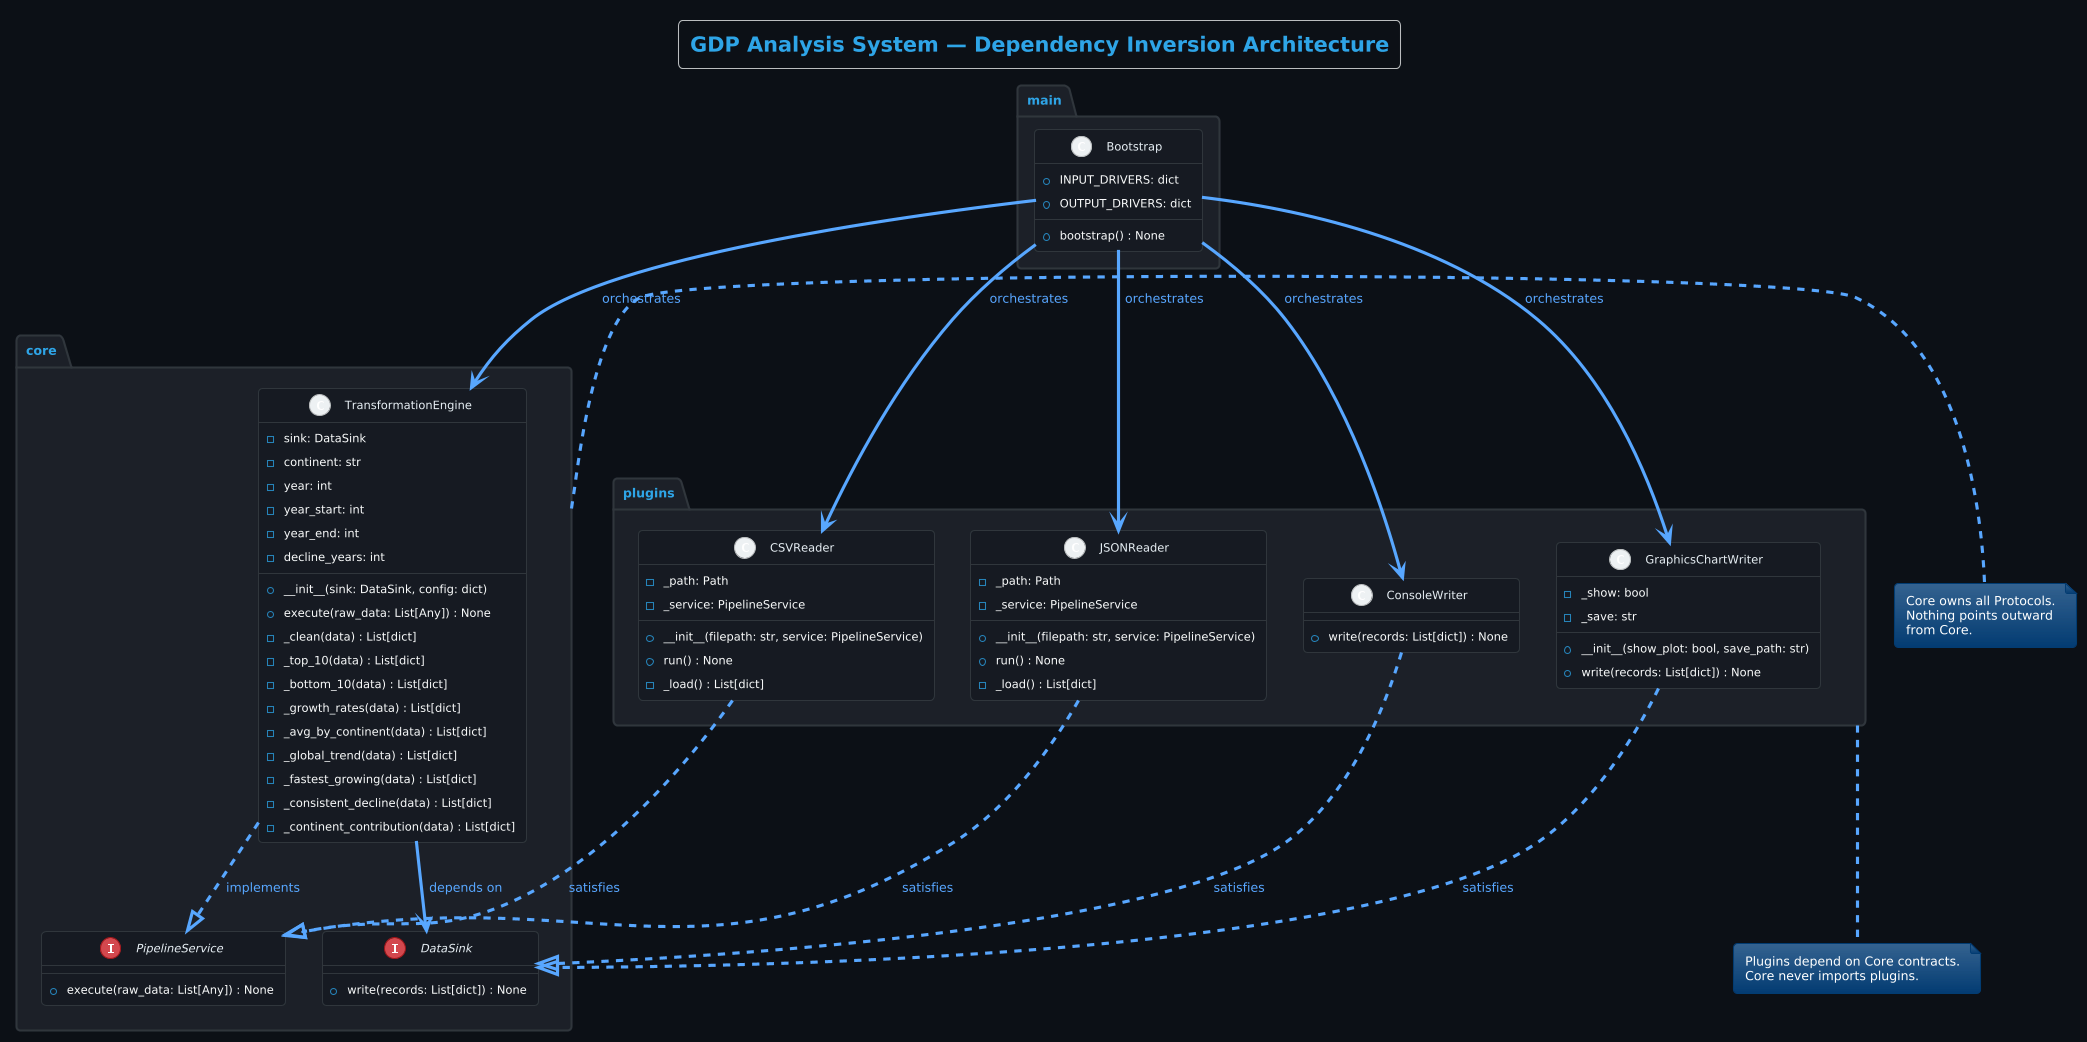

The diagram above was rendered by PlantUML. Its source (embedded in the PNG):
@startuml
!theme cerulean
skinparam backgroundColor #0d1117
skinparam classBackgroundColor #161b22
skinparam classBorderColor #30363d
skinparam classArrowColor #58a6ff
skinparam classFontColor #e6edf3 
skinparam ArrowFontColor #58a6ff
skinparam packageBackgroundColor #1c2128
skinparam packageBorderColor #30363d

title GDP Analysis System — Dependency Inversion Architecture

package "core" {
    interface DataSink {
        + write(records: List[dict]) : None
    }

    interface PipelineService {
        + execute(raw_data: List[Any]) : None
    }

    class TransformationEngine {
        - sink: DataSink
        - continent: str
        - year: int
        - year_start: int
        - year_end: int
        - decline_years: int
        + __init__(sink: DataSink, config: dict)
        + execute(raw_data: List[Any]) : None
        - _clean(data) : List[dict]
        - _top_10(data) : List[dict]
        - _bottom_10(data) : List[dict]
        - _growth_rates(data) : List[dict]
        - _avg_by_continent(data) : List[dict]
        - _global_trend(data) : List[dict]
        - _fastest_growing(data) : List[dict]
        - _consistent_decline(data) : List[dict]
        - _continent_contribution(data) : List[dict]
    }

    TransformationEngine ..|> PipelineService : implements
    TransformationEngine --> DataSink : depends on
}

package "plugins" {
    class CSVReader {
        - _path: Path
        - _service: PipelineService
        + __init__(filepath: str, service: PipelineService)
        + run() : None
        - _load() : List[dict]
    }

    class JSONReader {
        - _path: Path
        - _service: PipelineService
        + __init__(filepath: str, service: PipelineService)
        + run() : None
        - _load() : List[dict]
    }

    class ConsoleWriter {
        + write(records: List[dict]) : None
    }

    class GraphicsChartWriter {
        - _show: bool
        - _save: str
        + __init__(show_plot: bool, save_path: str)
        + write(records: List[dict]) : None
    }

    CSVReader ..|> PipelineService : satisfies
    JSONReader ..|> PipelineService : satisfies
    ConsoleWriter ..|> DataSink : satisfies
    GraphicsChartWriter ..|> DataSink : satisfies
}

package "main" {
    class Bootstrap {
        + INPUT_DRIVERS: dict
        + OUTPUT_DRIVERS: dict
        + bootstrap() : None
    }
}

Bootstrap --> CSVReader : orchestrates
Bootstrap --> JSONReader : orchestrates
Bootstrap --> ConsoleWriter : orchestrates
Bootstrap --> GraphicsChartWriter : orchestrates
Bootstrap --> TransformationEngine : orchestrates

note right of core
  Core owns all Protocols.
  Nothing points outward
  from Core.
end note

note bottom of plugins
  Plugins depend on Core contracts.
  Core never imports plugins.
end note
@enduml